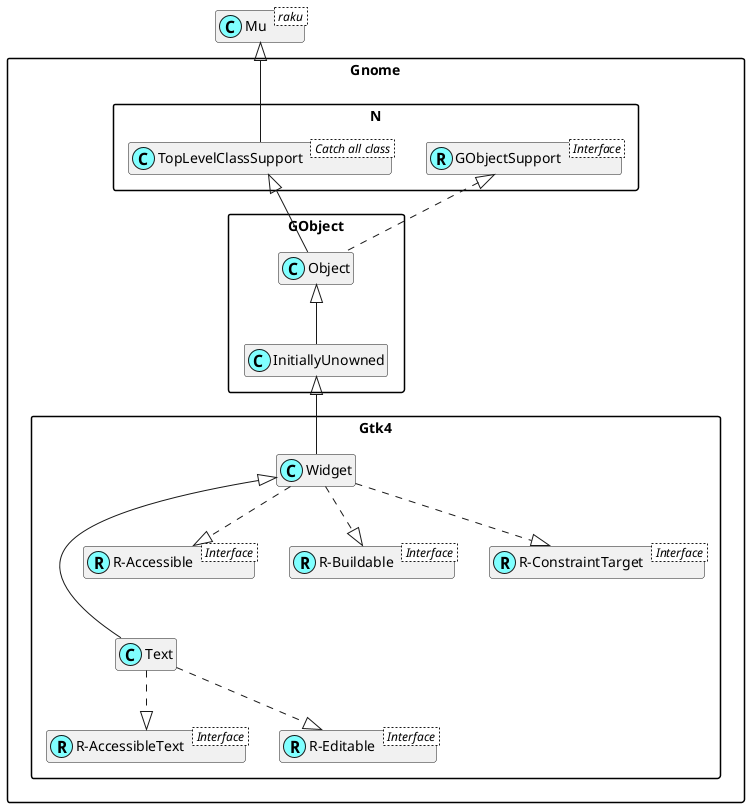

The diagram above was rendered by PlantUML. Its source (embedded in the PNG):
@startuml
'scale 0.8

skinparam packageStyle rectangle
skinparam stereotypeCBackgroundColor #80ffff
set namespaceSeparator ::
hide members

class Mu < raku >

class Gnome::N::TopLevelClassSupport < Catch all class >
Mu <|-- Gnome::N::TopLevelClassSupport

Interface Gnome::N::GObjectSupport < Interface >
class Gnome::N::GObjectSupport <<(R,#80ffff)>>

Interface Gnome::Gtk4::R-AccessibleText < Interface >
class "Gnome::Gtk4::R-AccessibleText" <<(R,#80ffff)>>
Gnome::Gtk4::Text ..|> "Gnome::Gtk4::R-AccessibleText"

Interface Gnome::Gtk4::R-Editable < Interface >
class "Gnome::Gtk4::R-Editable" <<(R,#80ffff)>>
Gnome::Gtk4::Text ..|> "Gnome::Gtk4::R-Editable"
Gnome::Gtk4::Widget <|--- Gnome::Gtk4::Text

Interface Gnome::Gtk4::R-Accessible < Interface >
class "Gnome::Gtk4::R-Accessible" <<(R,#80ffff)>>
Gnome::Gtk4::Widget ..|> "Gnome::Gtk4::R-Accessible"

Interface Gnome::Gtk4::R-Buildable < Interface >
class "Gnome::Gtk4::R-Buildable" <<(R,#80ffff)>>
Gnome::Gtk4::Widget ..|> "Gnome::Gtk4::R-Buildable"

Interface Gnome::Gtk4::R-ConstraintTarget < Interface >
class "Gnome::Gtk4::R-ConstraintTarget" <<(R,#80ffff)>>
Gnome::Gtk4::Widget ..|> "Gnome::Gtk4::R-ConstraintTarget"
Gnome::GObject::InitiallyUnowned <|-- Gnome::Gtk4::Widget
Gnome::GObject::Object <|-- Gnome::GObject::InitiallyUnowned
Gnome::N::TopLevelClassSupport <|-- Gnome::GObject::Object
Gnome::N::GObjectSupport <|. Gnome::GObject::Object

@enduml